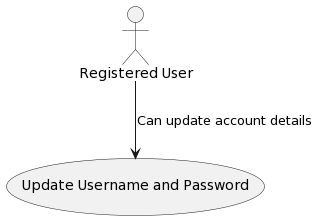

The diagram above was rendered by PlantUML. Its source (embedded in the PNG):
@startuml
actor "Registered User" as RegUser
usecase "Update Username and Password" as UC10

RegUser --> UC10 : Can update account details
@enduml